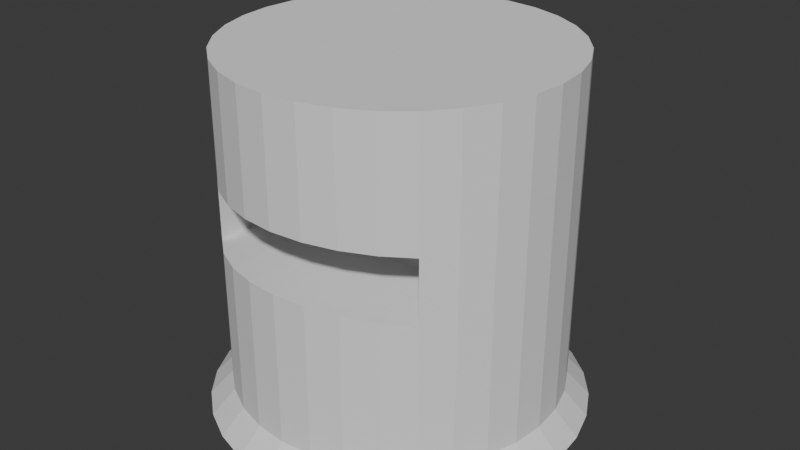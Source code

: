 # Source: refinery_temp.blend  (saved by Blender 4.0.36; exported with 4.5.12 LTS)
import bpy
from mathutils import Matrix  # noqa: F401  (used for matrix-valued properties, if any)

bpy.ops.wm.read_factory_settings(use_empty=True)
scene = bpy.context.scene
scene.name = 'Scene'

# ---- collections
col_collection = bpy.data.collections.new('Collection'); scene.collection.children.link(col_collection)

# ---- world
world_world = bpy.data.worlds.new('World'); scene.world = world_world
world_world.use_nodes = True; world_world.node_tree.nodes.clear()
_N = world_world.node_tree.nodes; _L = world_world.node_tree.links
n0 = _N.new('ShaderNodeOutputWorld'); n0.name = 'World Output'; n0.location = (300, 300)
n1 = _N.new('ShaderNodeBackground'); n1.name = 'Background'; n1.location = (10, 300)
n1.inputs[0].default_value = (0.05088, 0.05088, 0.05088, 1.0)
_L.new(n1.outputs[0], n0.inputs[0])
n0.is_active_output = True
world_world.color = (0.05088, 0.05088, 0.05088)
world_world.use_sun_shadow = False
world_world.sun_shadow_jitter_overblur = 0.0

# ---- meshes
me_cylinder = bpy.data.meshes.new('Cylinder')
me_cylinder.from_pydata([(0.0, 1.0, -0.8591), (0.0, 1.0, 1.141), (0.1951, 0.9808, -0.8591), (0.1951, 0.9808, 1.141), (0.3827, 0.9239, -0.8591), (0.3827, 0.9239, 1.141), (0.5556, 0.8315, -0.8591), (0.5556, 0.8315, 1.141), (0.7071, 0.7071, -0.8591), (0.7071, 0.7071, 1.141), (0.8315, 0.5556, -0.8591), (0.8315, 0.5556, 1.141), (0.9239, 0.3827, -0.8591), (0.9239, 0.3827, 1.141), (0.9808, 0.1951, -0.8591), (0.9808, 0.1951, 1.141), (1.0, 0.0, -0.8591), (1.0, 0.0, 1.141), (0.9808, -0.1951, -0.8591), (0.9808, -0.1951, 1.141), (0.9239, -0.3827, -0.8591), (0.9239, -0.3827, 1.141), (0.8315, -0.5556, -0.8591), (0.8315, -0.5556, 1.141), (0.7071, -0.7071, -0.8591), (0.7071, -0.7071, 1.141), (0.5556, -0.8315, -0.8591), (0.5556, -0.8315, 1.141), (0.3827, -0.9239, -0.8591), (0.3827, -0.9239, 1.141), (0.1951, -0.9808, -0.8591), (0.1951, -0.9808, 1.141), (0.0, -1.0, -0.8591), (0.0, -1.0, 1.141), (-0.1951, -0.9808, -0.8591), (-0.1951, -0.9808, 1.141), (-0.3827, -0.9239, -0.8591), (-0.3827, -0.9239, 1.141), (-0.5556, -0.8315, -0.8591), (-0.5556, -0.8315, 1.141), (-0.7071, -0.7071, -0.8591), (-0.7071, -0.7071, 1.141), (-0.8315, -0.5556, -0.8591), (-0.8315, -0.5556, 1.141), (-0.9239, -0.3827, -0.8591), (-0.9239, -0.3827, 1.141), (-0.9808, -0.1951, -0.8591), (-0.9808, -0.1951, 1.141), (-1.0, 0.0, -0.8591), (-1.0, 0.0, 1.141), (-0.9808, 0.1951, -0.8591), (-0.9808, 0.1951, 1.141), (-0.9239, 0.3827, -0.8591), (-0.9239, 0.3827, 1.141), (-0.8315, 0.5556, -0.8591), (-0.8315, 0.5556, 1.141), (-0.7071, 0.7071, -0.8591), (-0.7071, 0.7071, 1.141), (-0.5556, 0.8315, -0.8591), (-0.5556, 0.8315, 1.141), (-0.3827, 0.9239, -0.8591), (-0.3827, 0.9239, 1.141), (-0.1951, 0.9808, -0.8591), (-0.1951, 0.9808, 1.141), (0.7071, -0.7071, 0.3979), (0.7071, -0.7071, 0.01605), (0.5556, -0.8315, 0.409), (0.5556, -0.8315, 0.03652), (0.3827, -0.9239, 0.4172), (0.3827, -0.9239, 0.0517), (0.1951, -0.9808, 0.4223), (0.1951, -0.9808, 0.0611), (0.0, -1.0, 0.424), (0.0, -1.0, 0.06417), (-0.1951, -0.9808, 0.4223), (-0.1951, -0.9808, 0.06107), (-0.3827, -0.9239, 0.4172), (-0.3827, -0.9239, 0.0517), (-0.5556, -0.8315, 0.409), (-0.5556, -0.8315, 0.03653), (-0.7071, -0.7071, 0.398), (-0.7071, -0.7071, 0.01608), (0.7071, -0.07556, 0.3979), (0.7071, -0.07556, 0.01605), (-0.7071, -0.07556, 0.398), (-0.7071, -0.07556, 0.01608), (0.3827, -0.2923, 0.4172), (0.5556, -0.1999, 0.409), (0.3827, -0.2923, 0.0517), (0.5556, -0.1999, 0.03652), (-0.3827, -0.2923, 0.4172), (-0.1951, -0.3492, 0.4223), (-0.3827, -0.2923, 0.0517), (-0.1951, -0.3492, 0.06107), (0.1951, -0.3492, 0.4223), (0.1951, -0.3492, 0.0611), (-0.5556, -0.1999, 0.409), (-0.5556, -0.1999, 0.03653), (-4.353e-07, -0.3685, 0.424), (-4.353e-07, -0.3685, 0.06417), (-4.937e-09, 1.138, -1.009), (0.222, 1.116, -1.009), (0.4355, 1.051, -1.009), (0.6322, 0.9461, -1.009), (0.8046, 0.8046, -1.009), (0.9461, 0.6322, -1.009), (1.051, 0.4355, -1.009), (1.116, 0.222, -1.009), (1.138, -2.055e-09, -1.009), (1.116, -0.222, -1.009), (1.051, -0.4355, -1.009), (0.9461, -0.6322, -1.009), (0.8046, -0.8046, -1.009), (0.6322, -0.9461, -1.009), (0.4355, -1.051, -1.009), (0.222, -1.116, -1.009), (-4.937e-09, -1.138, -1.009), (-0.222, -1.116, -1.009), (-0.4355, -1.051, -1.009), (-0.6322, -0.9461, -1.009), (-0.8046, -0.8046, -1.009), (-0.9461, -0.6322, -1.009), (-1.051, -0.4355, -1.009), (-1.116, -0.222, -1.009), (-1.138, -2.055e-09, -1.009), (-1.116, 0.222, -1.009), (-1.051, 0.4355, -1.009), (-0.9461, 0.6322, -1.009), (-0.8046, 0.8046, -1.009), (-0.6322, 0.9461, -1.009), (-0.4355, 1.051, -1.009), (-0.222, 1.116, -1.009)], [], [(0, 1, 3, 2), (2, 3, 5, 4), (4, 5, 7, 6), (6, 7, 9, 8), (8, 9, 11, 10), (10, 11, 13, 12), (12, 13, 15, 14), (14, 15, 17, 16), (16, 17, 19, 18), (18, 19, 21, 20), (20, 21, 23, 22), (22, 23, 25, 64, 65, 24), (24, 65, 67, 26), (26, 67, 69, 28), (28, 69, 71, 30), (30, 71, 73, 32), (32, 73, 75, 34), (34, 75, 77, 36), (36, 77, 79, 38), (38, 79, 81, 40), (40, 81, 80, 41, 43, 42), (42, 43, 45, 44), (44, 45, 47, 46), (46, 47, 49, 48), (48, 49, 51, 50), (50, 51, 53, 52), (52, 53, 55, 54), (54, 55, 57, 56), (56, 57, 59, 58), (58, 59, 61, 60), (3, 1, 63, 61, 59, 57, 55, 53, 51, 49, 47, 45, 43, 41, 39, 37, 35, 33, 31, 29, 27, 25, 23, 21, 19, 17, 15, 13, 11, 9, 7, 5), (60, 61, 63, 62), (62, 63, 1, 0), (8, 10, 105, 104), (68, 66, 27, 29), (76, 74, 35, 37), (70, 68, 29, 31), (70, 72, 98, 94), (78, 76, 37, 39), (72, 70, 31, 33), (66, 64, 25, 27), (80, 78, 39, 41), (74, 72, 33, 35), (83, 82, 87, 86, 94, 98, 91, 90, 96, 84, 85, 97, 92, 93, 99, 95, 88, 89), (69, 67, 89, 88), (73, 71, 95, 99), (74, 76, 90, 91), (64, 66, 87, 82), (77, 75, 93, 92), (67, 65, 83, 89), (68, 70, 94, 86), (78, 80, 84, 96), (65, 64, 82, 83), (71, 69, 88, 95), (81, 79, 97, 85), (76, 78, 96, 90), (80, 81, 85, 84), (72, 74, 91, 98), (79, 77, 92, 97), (66, 68, 86, 87), (75, 73, 99, 93), (100, 101, 102, 103, 104, 105, 106, 107, 108, 109, 110, 111, 112, 113, 114, 115, 116, 117, 118, 119, 120, 121, 122, 123, 124, 125, 126, 127, 128, 129, 130, 131), (26, 28, 114, 113), (44, 46, 123, 122), (0, 2, 101, 100), (62, 0, 100, 131), (18, 20, 110, 109), (36, 38, 119, 118), (54, 56, 128, 127), (10, 12, 106, 105), (28, 30, 115, 114), (46, 48, 124, 123), (2, 4, 102, 101), (20, 22, 111, 110), (38, 40, 120, 119), (56, 58, 129, 128), (12, 14, 107, 106), (30, 32, 116, 115), (48, 50, 125, 124), (4, 6, 103, 102), (22, 24, 112, 111), (40, 42, 121, 120), (58, 60, 130, 129), (14, 16, 108, 107), (32, 34, 117, 116), (50, 52, 126, 125), (6, 8, 104, 103), (24, 26, 113, 112), (42, 44, 122, 121), (60, 62, 131, 130), (16, 18, 109, 108), (34, 36, 118, 117), (52, 54, 127, 126)])
_uv = me_cylinder.uv_layers.new(name='UVMap')
_uv.uv.foreach_set('vector', [1.0, 0.5, 1.0, 1.0, 0.9688, 1.0, 0.9688, 0.5, 0.9688, 0.5, 0.9688, 1.0, 0.9375, 1.0, 0.9375, 0.5, 0.9375, 0.5, 0.9375, 1.0, 0.9062, 1.0, 0.9062, 0.5, 0.9062, 0.5, 0.9062, 1.0, 0.875, 1.0, 0.875, 0.5, 0.875, 0.5, 0.875, 1.0, 0.8438, 1.0, 0.8438, 0.5, 0.8438, 0.5, 0.8438, 1.0, 0.8125, 1.0, 0.8125, 0.5, 0.8125, 0.5, 0.8125, 1.0, 0.7812, 1.0, 0.7812, 0.5, 0.7812, 0.5, 0.7812, 1.0, 0.75, 1.0, 0.75, 0.5, 0.75, 0.5, 0.75, 1.0, 0.7188, 1.0, 0.7188, 0.5, 0.7188, 0.5, 0.7188, 1.0, 0.6875, 1.0, 0.6875, 0.5, 0.6875, 0.5, 0.6875, 1.0, 0.6562, 1.0, 0.6562, 0.5, 0.6562, 0.5, 0.6562, 1.0, 0.625, 1.0, 0.625, 0.8143, 0.625, 0.7188, 0.625, 0.5, 0.625, 0.5, 0.625, 0.7188, 0.5938, 0.7239, 0.5938, 0.5, 0.5938, 0.5, 0.5938, 0.7239, 0.5625, 0.7277, 0.5625, 0.5, 0.5625, 0.5, 0.5625, 0.7277, 0.5312, 0.7301, 0.5312, 0.5, 0.5312, 0.5, 0.5312, 0.7301, 0.5, 0.7308, 0.5, 0.5, 0.5, 0.5, 0.5, 0.7308, 0.4688, 0.73, 0.4688, 0.5, 0.4688, 0.5, 0.4688, 0.73, 0.4375, 0.7277, 0.4375, 0.5, 0.4375, 0.5, 0.4375, 0.7277, 0.4062, 0.7239, 0.4062, 0.5, 0.4062, 0.5, 0.4062, 0.7239, 0.375, 0.7188, 0.375, 0.5, 0.375, 0.5, 0.375, 0.7188, 0.375, 0.8143, 0.375, 1.0, 0.3438, 1.0, 0.3438, 0.5, 0.3438, 0.5, 0.3438, 1.0, 0.3125, 1.0, 0.3125, 0.5, 0.3125, 0.5, 0.3125, 1.0, 0.2812, 1.0, 0.2812, 0.5, 0.2812, 0.5, 0.2812, 1.0, 0.25, 1.0, 0.25, 0.5, 0.25, 0.5, 0.25, 1.0, 0.2188, 1.0, 0.2188, 0.5, 0.2188, 0.5, 0.2188, 1.0, 0.1875, 1.0, 0.1875, 0.5, 0.1875, 0.5, 0.1875, 1.0, 0.1562, 1.0, 0.1562, 0.5, 0.1562, 0.5, 0.1562, 1.0, 0.125, 1.0, 0.125, 0.5, 0.125, 0.5, 0.125, 1.0, 0.09375, 1.0, 0.09375, 0.5, 0.09375, 0.5, 0.09375, 1.0, 0.0625, 1.0, 0.0625, 0.5, 0.2968, 0.4854, 0.25, 0.49, 0.2032, 0.4854, 0.1582, 0.4717, 0.1167, 0.4496, 0.08029, 0.4197, 0.05045, 0.3833, 0.02827, 0.3418, 0.01461, 0.2968, 0.01, 0.25, 0.01461, 0.2032, 0.02827, 0.1582, 0.05045, 0.1167, 0.08029, 0.08029, 0.1167, 0.05045, 0.1582, 0.02827, 0.2032, 0.01461, 0.25, 0.01, 0.2968, 0.01461, 0.3418, 0.02827, 0.3833, 0.05045, 0.4197, 0.08029, 0.4496, 0.1167, 0.4717, 0.1582, 0.4854, 0.2032, 0.49, 0.25, 0.4854, 0.2968, 0.4717, 0.3418, 0.4496, 0.3833, 0.4197, 0.4197, 0.3833, 0.4496, 0.3418, 0.4717, 0.0625, 0.5, 0.0625, 1.0, 0.03125, 1.0, 0.03125, 0.5, 0.03125, 0.5, 0.03125, 1.0, 0.0, 1.0, 0.0, 0.5, 0.875, 0.5, 0.8438, 0.5, 0.8438, 0.5, 0.875, 0.5, 0.5625, 0.8191, 0.5938, 0.817, 0.5938, 1.0, 0.5625, 1.0, 0.4375, 0.8191, 0.4688, 0.8203, 0.4688, 1.0, 0.4375, 1.0, 0.5312, 0.8204, 0.5625, 0.8191, 0.5625, 1.0, 0.5312, 1.0, 0.5312, 0.8204, 0.5, 0.8208, 0.5, 0.8208, 0.5312, 0.8204, 0.4062, 0.817, 0.4375, 0.8191, 0.4375, 1.0, 0.4062, 1.0, 0.5, 0.8208, 0.5312, 0.8204, 0.5312, 1.0, 0.5, 1.0, 0.5938, 0.817, 0.625, 0.8143, 0.625, 1.0, 0.5938, 1.0, 0.375, 0.8143, 0.4062, 0.817, 0.4062, 1.0, 0.375, 1.0, 0.4688, 0.8203, 0.5, 0.8208, 0.5, 1.0, 0.4688, 1.0, 0.625, 0.7188, 0.625, 0.8143, 0.5938, 0.817, 0.5625, 0.8191, 0.5312, 0.8204, 0.5, 0.8208, 0.4688, 0.8203, 0.4375, 0.8191, 0.4062, 0.817, 0.375, 0.8143, 0.375, 0.7188, 0.4062, 0.7239, 0.4375, 0.7277, 0.4688, 0.73, 0.5, 0.7308, 0.5312, 0.7301, 0.5625, 0.7277, 0.5938, 0.7239, 0.5625, 0.7277, 0.5938, 0.7239, 0.5938, 0.7239, 0.5625, 0.7277, 0.5, 0.7308, 0.5312, 0.7301, 0.5312, 0.7301, 0.5, 0.7308, 0.4688, 0.8203, 0.4375, 0.8191, 0.4375, 0.8191, 0.4688, 0.8203, 0.625, 0.8143, 0.5938, 0.817, 0.5938, 0.817, 0.625, 0.8143, 0.4375, 0.7277, 0.4688, 0.73, 0.4688, 0.73, 0.4375, 0.7277, 0.5938, 0.7239, 0.625, 0.7188, 0.625, 0.7188, 0.5938, 0.7239, 0.5625, 0.8191, 0.5312, 0.8204, 0.5312, 0.8204, 0.5625, 0.8191, 0.4062, 0.817, 0.375, 0.8143, 0.375, 0.8143, 0.4062, 0.817, 0.625, 0.7188, 0.625, 0.8143, 0.625, 0.8143, 0.625, 0.7188, 0.5312, 0.7301, 0.5625, 0.7277, 0.5625, 0.7277, 0.5312, 0.7301, 0.375, 0.7188, 0.4062, 0.7239, 0.4062, 0.7239, 0.375, 0.7188, 0.4375, 0.8191, 0.4062, 0.817, 0.4062, 0.817, 0.4375, 0.8191, 0.375, 0.8143, 0.375, 0.7188, 0.375, 0.7188, 0.375, 0.8143, 0.5, 0.8208, 0.4688, 0.8203, 0.4688, 0.8203, 0.5, 0.8208, 0.4062, 0.7239, 0.4375, 0.7277, 0.4375, 0.7277, 0.4062, 0.7239, 0.5938, 0.817, 0.5625, 0.8191, 0.5625, 0.8191, 0.5938, 0.817, 0.4688, 0.73, 0.5, 0.7308, 0.5, 0.7308, 0.4688, 0.73, 0.75, 0.49, 0.7968, 0.4854, 0.8418, 0.4717, 0.8833, 0.4496, 0.9197, 0.4197, 0.9496, 0.3833, 0.9717, 0.3418, 0.9854, 0.2968, 0.99, 0.25, 0.9854, 0.2032, 0.9717, 0.1582, 0.9496, 0.1167, 0.9197, 0.08029, 0.8833, 0.05045, 0.8418, 0.02827, 0.7968, 0.01461, 0.75, 0.01, 0.7032, 0.01461, 0.6582, 0.02827, 0.6167, 0.05045, 0.5803, 0.08029, 0.5504, 0.1167, 0.5283, 0.1582, 0.5146, 0.2032, 0.51, 0.25, 0.5146, 0.2968, 0.5283, 0.3418, 0.5504, 0.3833, 0.5803, 0.4197, 0.6167, 0.4496, 0.6582, 0.4717, 0.7032, 0.4854, 0.5938, 0.5, 0.5625, 0.5, 0.5625, 0.5, 0.5938, 0.5, 0.3125, 0.5, 0.2812, 0.5, 0.2812, 0.5, 0.3125, 0.5, 1.0, 0.5, 0.9688, 0.5, 0.9688, 0.5, 1.0, 0.5, 0.03125, 0.5, 0.0, 0.5, 0.0, 0.5, 0.03125, 0.5, 0.7188, 0.5, 0.6875, 0.5, 0.6875, 0.5, 0.7188, 0.5, 0.4375, 0.5, 0.4062, 0.5, 0.4062, 0.5, 0.4375, 0.5, 0.1562, 0.5, 0.125, 0.5, 0.125, 0.5, 0.1562, 0.5, 0.8438, 0.5, 0.8125, 0.5, 0.8125, 0.5, 0.8438, 0.5, 0.5625, 0.5, 0.5312, 0.5, 0.5312, 0.5, 0.5625, 0.5, 0.2812, 0.5, 0.25, 0.5, 0.25, 0.5, 0.2812, 0.5, 0.9688, 0.5, 0.9375, 0.5, 0.9375, 0.5, 0.9688, 0.5, 0.6875, 0.5, 0.6562, 0.5, 0.6562, 0.5, 0.6875, 0.5, 0.4062, 0.5, 0.375, 0.5, 0.375, 0.5, 0.4062, 0.5, 0.125, 0.5, 0.09375, 0.5, 0.09375, 0.5, 0.125, 0.5, 0.8125, 0.5, 0.7812, 0.5, 0.7812, 0.5, 0.8125, 0.5, 0.5312, 0.5, 0.5, 0.5, 0.5, 0.5, 0.5312, 0.5, 0.25, 0.5, 0.2188, 0.5, 0.2188, 0.5, 0.25, 0.5, 0.9375, 0.5, 0.9062, 0.5, 0.9062, 0.5, 0.9375, 0.5, 0.6562, 0.5, 0.625, 0.5, 0.625, 0.5, 0.6562, 0.5, 0.375, 0.5, 0.3438, 0.5, 0.3438, 0.5, 0.375, 0.5, 0.09375, 0.5, 0.0625, 0.5, 0.0625, 0.5, 0.09375, 0.5, 0.7812, 0.5, 0.75, 0.5, 0.75, 0.5, 0.7812, 0.5, 0.5, 0.5, 0.4688, 0.5, 0.4688, 0.5, 0.5, 0.5, 0.2188, 0.5, 0.1875, 0.5, 0.1875, 0.5, 0.2188, 0.5, 0.9062, 0.5, 0.875, 0.5, 0.875, 0.5, 0.9062, 0.5, 0.625, 0.5, 0.5938, 0.5, 0.5938, 0.5, 0.625, 0.5, 0.3438, 0.5, 0.3125, 0.5, 0.3125, 0.5, 0.3438, 0.5, 0.0625, 0.5, 0.03125, 0.5, 0.03125, 0.5, 0.0625, 0.5, 0.75, 0.5, 0.7188, 0.5, 0.7188, 0.5, 0.75, 0.5, 0.4688, 0.5, 0.4375, 0.5, 0.4375, 0.5, 0.4688, 0.5, 0.1875, 0.5, 0.1562, 0.5, 0.1562, 0.5, 0.1875, 0.5])
me_cylinder.update()

# ---- objects
ob_cylinder = bpy.data.objects.new('Cylinder', me_cylinder)

# ---- transforms, parenting, visibility, modifiers, constraints
ob_cylinder.location = (0.0, 0.0, 1.0)

# ---- collection membership
col_collection.objects.link(ob_cylinder)

# ---- scene / render settings (as saved in the file)
scene.frame_start = 1; scene.frame_end = 250; scene.frame_set(1)
scene.render.engine = 'BLENDER_EEVEE_NEXT'
scene.cycles.sampling_pattern = 'TABULATED_SOBOL'
bpy.context.view_layer.update()

# ---- added for rendering (the .blend has no active camera and no usable light): camera, sun
cam_auto = bpy.data.cameras.new('AutoCamera')
cam_auto.lens = 50.0
cam_auto.sensor_width = 36.0
cam_auto.clip_end = 1000.0
ob_auto_camera = bpy.data.objects.new('AutoCamera', cam_auto)
scene.collection.objects.link(ob_auto_camera)
ob_auto_camera.location = (3.5813, -4.29756, 3.93088)
ob_auto_camera.rotation_euler = (1.09748, -7.21219e-08, 0.694738)
scene.camera = ob_auto_camera
light_auto_sun = bpy.data.lights.new('AutoSun', 'SUN')
light_auto_sun.energy = 3.0
light_auto_sun.angle = 0.0523599
ob_auto_sun = bpy.data.objects.new('AutoSun', light_auto_sun)
scene.collection.objects.link(ob_auto_sun)
ob_auto_sun.rotation_euler = (0.872665, 0.174533, 0.523599)
bpy.context.view_layer.update()
